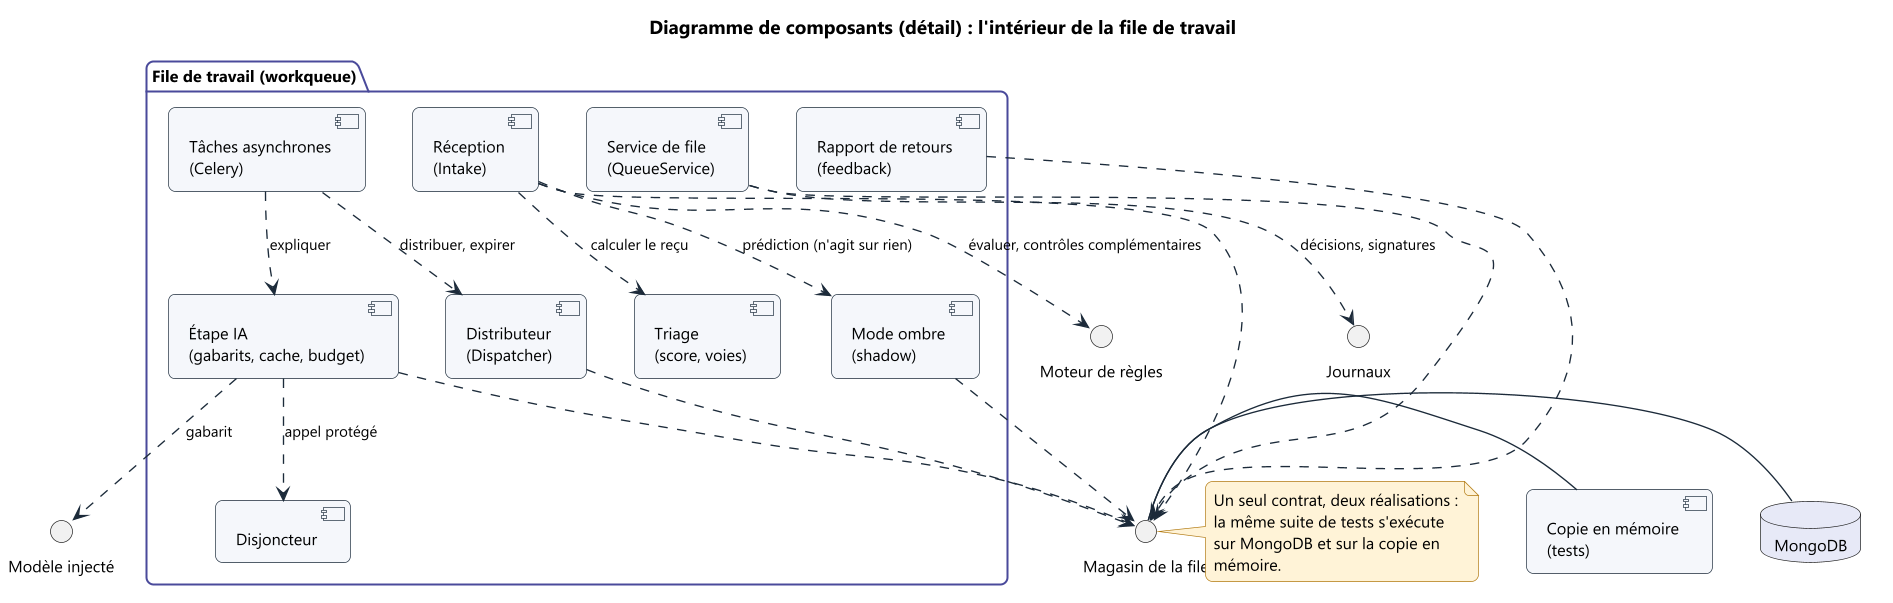

The diagram above was rendered by PlantUML. Its source (embedded in the PNG):
@startuml 09b_composants_file
!include style.iuml
title Diagramme de composants (détail) : l'intérieur de la file de travail

package "File de travail (workqueue)" {
  component "Réception\n(Intake)" as INT
  component "Triage\n(score, voies)" as TRI
  component "Tâches asynchrones\n(Celery)" as TSK
  component "Étape IA\n(gabarits, cache, budget)" as EXP
  component "Disjoncteur" as BRK
  component "Distributeur\n(Dispatcher)" as DIS
  component "Service de file\n(QueueService)" as QS
  component "Rapport de retours\n(feedback)" as FB
  component "Mode ombre\n(shadow)" as SHA
}

interface "Magasin de la file" as IST
database "MongoDB" as MDB
component "Copie en mémoire\n(tests)" as MEM

interface "Moteur de règles" as IMOT
interface "Modèle injecté" as IMOD
interface "Journaux" as IJ

INT ..> IMOT : évaluer, contrôles complémentaires
INT ..> TRI : calculer le reçu
INT ..> SHA : prédiction (n'agit sur rien)
INT ..> IST

TSK ..> EXP : expliquer
TSK ..> DIS : distribuer, expirer
EXP ..> BRK : appel protégé
EXP ..> IMOD : gabarit
EXP ..> IST

DIS ..> IST
QS ..> IST
QS ..> IJ : décisions, signatures
FB ..> IST
SHA ..> IST

IST - MDB
IST - MEM

note right of IST
  Un seul contrat, deux réalisations :
  la même suite de tests s'exécute
  sur MongoDB et sur la copie en mémoire.
end note
@enduml